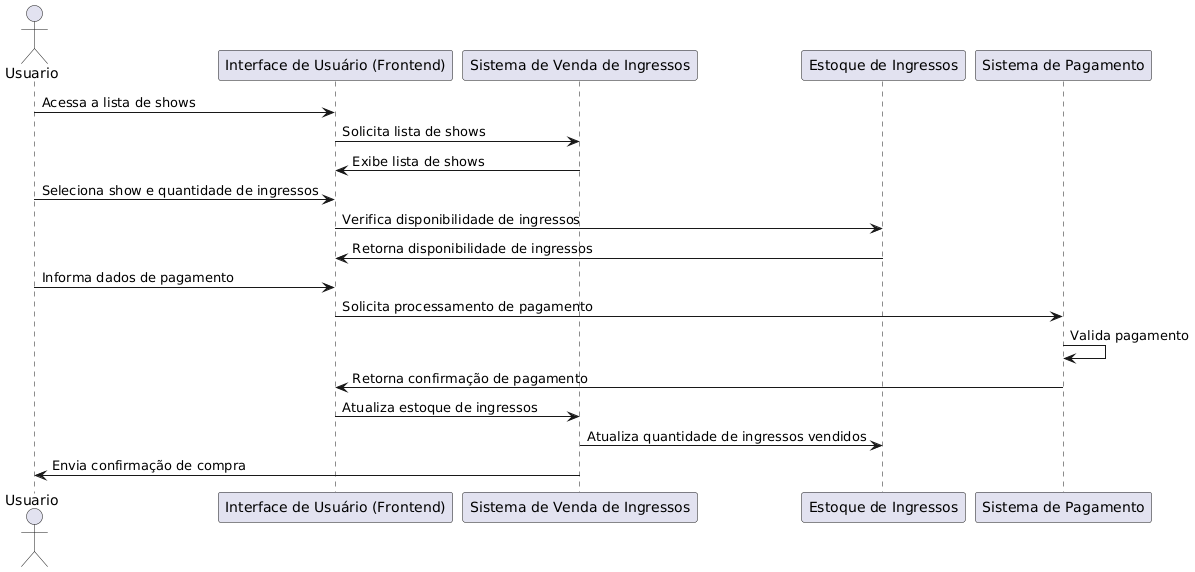

The diagram above was rendered by PlantUML. Its source (embedded in the PNG):
@startuml
actor Usuario
participant "Interface de Usuário (Frontend)" as UI
participant "Sistema de Venda de Ingressos" as VendaIngressos
participant "Estoque de Ingressos" as Estoque
participant "Sistema de Pagamento" as Pagamento

Usuario -> UI: Acessa a lista de shows
UI -> VendaIngressos: Solicita lista de shows
VendaIngressos -> UI: Exibe lista de shows

Usuario -> UI: Seleciona show e quantidade de ingressos
UI -> Estoque: Verifica disponibilidade de ingressos
Estoque -> UI: Retorna disponibilidade de ingressos

Usuario -> UI: Informa dados de pagamento
UI -> Pagamento: Solicita processamento de pagamento
Pagamento -> Pagamento: Valida pagamento
Pagamento -> UI: Retorna confirmação de pagamento

UI -> VendaIngressos: Atualiza estoque de ingressos
VendaIngressos -> Estoque: Atualiza quantidade de ingressos vendidos
VendaIngressos -> Usuario: Envia confirmação de compra
@enduml